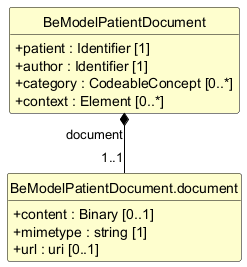

The diagram above was rendered by PlantUML. Its source (embedded in the PNG):
@startuml
skinparam shadowing false
skinparam classAttributeIconSize 0
skinparam linetype ortho
skinparam class {
  BackgroundColor #FEFECE
  BorderColor #000000
  ArrowColor #000000
  FontStyle bold
  AttributeFontStyle normal
}
hide circle
hide empty members

class "BeModelPatientDocument" as BeModelPatientDocument {
  +patient : Identifier [1]
  +author : Identifier [1]
  +category : CodeableConcept [0..*]
  +context : Element [0..*]
}

class "BeModelPatientDocument.document" as BeModelPatientDocument_document {
  +content : Binary [0..1]
  +mimetype : string [1]
  +url : uri [0..1]
}

BeModelPatientDocument *-- "1..1" BeModelPatientDocument_document : document
@enduml